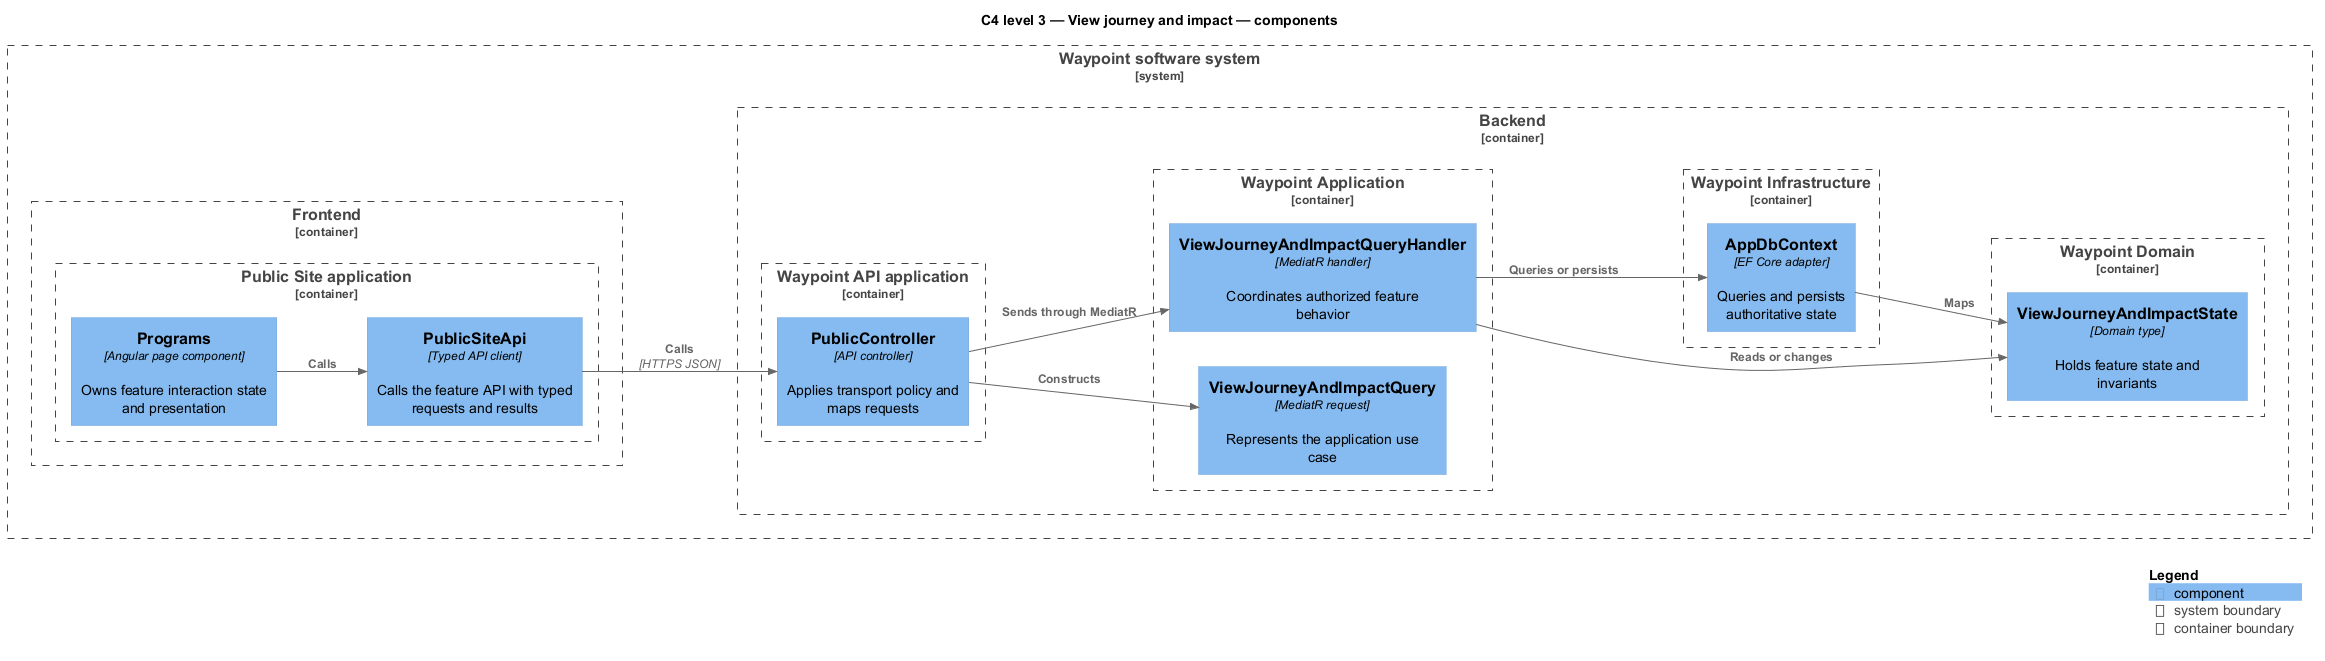

The diagram above was rendered by PlantUML. Its source (embedded in the PNG):
@startuml
!include <C4/C4_Component>
LAYOUT_LEFT_RIGHT()
title C4 level 3 — View journey and impact — components
System_Boundary(waypoint, "Waypoint software system") {
  Container_Boundary(frontend, "Frontend") {
    Container_Boundary(frontend_app, "Public Site application") {
      Component(page, "Programs", "Angular page component", "Owns feature interaction state and presentation")
      Component(client, "PublicSiteApi", "Typed API client", "Calls the feature API with typed requests and results")
    }
  }
  Container_Boundary(backend, "Backend") {
    Container_Boundary(api_app, "Waypoint API application") {
      Component(controller, "PublicController", "API controller", "Applies transport policy and maps requests")
    }
    Container_Boundary(application, "Waypoint Application") {
      Component(request, "ViewJourneyAndImpactQuery", "MediatR request", "Represents the application use case")
      Component(handler, "ViewJourneyAndImpactQueryHandler", "MediatR handler", "Coordinates authorized feature behavior")
    }
    Container_Boundary(domain, "Waypoint Domain") {
      Component(entity, "ViewJourneyAndImpactState", "Domain type", "Holds feature state and invariants")
    }
    Container_Boundary(infrastructure, "Waypoint Infrastructure") {
      Component(persistence, "AppDbContext", "EF Core adapter", "Queries and persists authoritative state")
    }
  }
}
Rel(page, client, "Calls")
Rel(client, controller, "Calls", "HTTPS JSON")
Rel(controller, request, "Constructs")
Rel(controller, handler, "Sends through MediatR")
Rel(handler, entity, "Reads or changes")
Rel(handler, persistence, "Queries or persists")
Rel(persistence, entity, "Maps")
SHOW_LEGEND()
@enduml